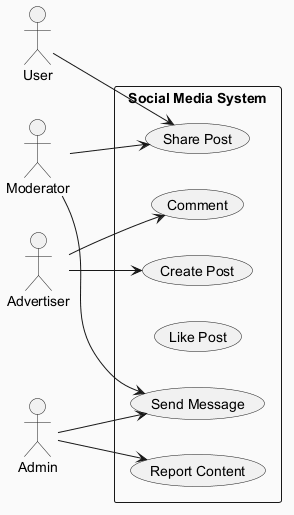

The diagram above was rendered by PlantUML. Its source (embedded in the PNG):
@startuml
skinparam backgroundColor #FAFAFA
skinparam classBackgroundColor #FFF3E0
skinparam classBorderColor #E65100
left to right direction
actor "User" as User
actor "Advertiser" as Advertiser
actor "Moderator" as Moderator
actor "Admin" as Admin
rectangle "Social Media System" {
  usecase "Comment" as UC_Comment
  usecase "Create Post" as UC_CreatePost
  usecase "Send Message" as UC_SendMessage
  usecase "Like Post" as UC_LikePost
  usecase "Report Content" as UC_ReportContent
  usecase "Share Post" as UC_SharePost
}
User --> UC_SharePost
Advertiser --> UC_CreatePost
Advertiser --> UC_Comment
Moderator --> UC_SharePost
Moderator --> UC_SendMessage
Admin --> UC_SendMessage
Admin --> UC_ReportContent
@enduml